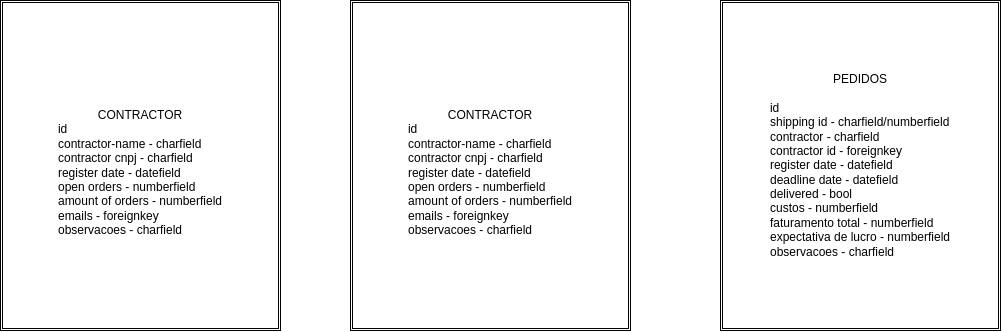

The diagram above was exported from draw.io. Its source (the exported page's mxGraphModel, read from the mxfile embedded in the PNG):
<mxGraphModel dx="196" dy="593" grid="1" gridSize="10" guides="1" tooltips="1" connect="1" arrows="1" fold="1" page="1" pageScale="1" pageWidth="1600" pageHeight="900" math="0" shadow="0">
  <root>
    <mxCell id="0" />
    <mxCell id="1" parent="0" />
    <mxCell id="32" value="PEDIDOS&lt;br&gt;&lt;br&gt;&lt;div style=&quot;text-align: left;&quot;&gt;&lt;span style=&quot;background-color: initial;&quot;&gt;id&lt;/span&gt;&lt;/div&gt;&lt;div style=&quot;text-align: left;&quot;&gt;&lt;span style=&quot;background-color: initial;&quot;&gt;shipping id - charfield/numberfield&lt;/span&gt;&lt;/div&gt;&lt;div style=&quot;text-align: left;&quot;&gt;&lt;span style=&quot;background-color: initial;&quot;&gt;contractor - charfield&lt;/span&gt;&lt;/div&gt;&lt;div style=&quot;text-align: left;&quot;&gt;&lt;span style=&quot;background-color: initial;&quot;&gt;contractor id - foreignkey&lt;/span&gt;&lt;/div&gt;&lt;div style=&quot;text-align: left;&quot;&gt;register date - datefield&lt;/div&gt;&lt;div style=&quot;text-align: left;&quot;&gt;deadline date - datefield&lt;/div&gt;&lt;div style=&quot;text-align: left;&quot;&gt;delivered - bool&lt;/div&gt;&lt;div style=&quot;text-align: left;&quot;&gt;custos - numberfield&lt;/div&gt;&lt;div style=&quot;text-align: left;&quot;&gt;faturamento total - numberfield&lt;/div&gt;&lt;div style=&quot;text-align: left;&quot;&gt;expectativa de lucro - numberfield&lt;/div&gt;&lt;div style=&quot;text-align: left;&quot;&gt;observacoes - charfield&lt;/div&gt;" style="shape=ext;double=1;rounded=0;whiteSpace=wrap;html=1;" vertex="1" parent="1">
      <mxGeometry x="1140" y="330" width="280" height="330" as="geometry" />
    </mxCell>
    <mxCell id="33" value="&lt;br&gt;CONTRACTOR&lt;br&gt;&lt;div style=&quot;text-align: left;&quot;&gt;&lt;span style=&quot;background-color: initial;&quot;&gt;id&lt;/span&gt;&lt;/div&gt;&lt;div style=&quot;text-align: left;&quot;&gt;&lt;span style=&quot;background-color: initial;&quot;&gt;contractor-name - charfield&lt;/span&gt;&lt;/div&gt;&lt;div style=&quot;text-align: left;&quot;&gt;&lt;span style=&quot;background-color: initial;&quot;&gt;contractor cnpj - charfield&lt;/span&gt;&lt;/div&gt;&lt;div style=&quot;text-align: left;&quot;&gt;register date - datefield&lt;/div&gt;&lt;div style=&quot;text-align: left;&quot;&gt;open orders - numberfield&lt;/div&gt;&lt;div style=&quot;text-align: left;&quot;&gt;amount of orders - numberfield&lt;/div&gt;&lt;div style=&quot;text-align: left;&quot;&gt;emails - foreignkey&lt;/div&gt;&lt;div style=&quot;text-align: left;&quot;&gt;observacoes - charfield&lt;/div&gt;" style="shape=ext;double=1;rounded=0;whiteSpace=wrap;html=1;" vertex="1" parent="1">
      <mxGeometry x="770" y="330" width="280" height="330" as="geometry" />
    </mxCell>
    <mxCell id="34" value="&lt;br&gt;CONTRACTOR&lt;br&gt;&lt;div style=&quot;text-align: left;&quot;&gt;&lt;span style=&quot;background-color: initial;&quot;&gt;id&lt;/span&gt;&lt;/div&gt;&lt;div style=&quot;text-align: left;&quot;&gt;&lt;span style=&quot;background-color: initial;&quot;&gt;contractor-name - charfield&lt;/span&gt;&lt;/div&gt;&lt;div style=&quot;text-align: left;&quot;&gt;&lt;span style=&quot;background-color: initial;&quot;&gt;contractor cnpj - charfield&lt;/span&gt;&lt;/div&gt;&lt;div style=&quot;text-align: left;&quot;&gt;register date - datefield&lt;/div&gt;&lt;div style=&quot;text-align: left;&quot;&gt;open orders - numberfield&lt;/div&gt;&lt;div style=&quot;text-align: left;&quot;&gt;amount of orders - numberfield&lt;/div&gt;&lt;div style=&quot;text-align: left;&quot;&gt;emails - foreignkey&lt;/div&gt;&lt;div style=&quot;text-align: left;&quot;&gt;observacoes - charfield&lt;/div&gt;" style="shape=ext;double=1;rounded=0;whiteSpace=wrap;html=1;" vertex="1" parent="1">
      <mxGeometry x="420" y="330" width="280" height="330" as="geometry" />
    </mxCell>
  </root>
</mxGraphModel>